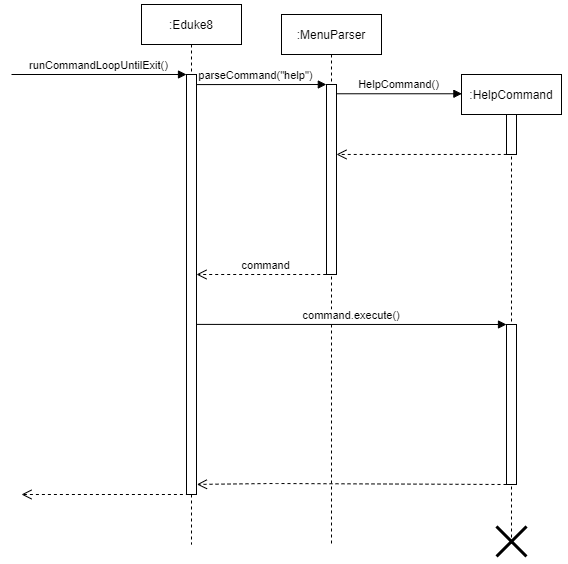

The diagram above was exported from draw.io. Its source (the exported page's mxGraphModel, read from the mxfile embedded in the PNG):
<mxGraphModel dx="1858" dy="497" grid="1" gridSize="5" guides="1" tooltips="1" connect="1" arrows="1" fold="1" page="1" pageScale="1" pageWidth="850" pageHeight="1100" math="0" shadow="0">
  <root>
    <mxCell id="0" />
    <mxCell id="1" parent="0" />
    <mxCell id="3nuBFxr9cyL0pnOWT2aG-1" value=":MenuParser" style="shape=umlLifeline;perimeter=lifelinePerimeter;container=1;collapsible=0;recursiveResize=0;rounded=0;shadow=0;strokeWidth=1;" parent="1" vertex="1">
      <mxGeometry x="120" y="80" width="100" height="530" as="geometry" />
    </mxCell>
    <mxCell id="3nuBFxr9cyL0pnOWT2aG-2" value="" style="points=[];perimeter=orthogonalPerimeter;rounded=0;shadow=0;strokeWidth=1;" parent="3nuBFxr9cyL0pnOWT2aG-1" vertex="1">
      <mxGeometry x="45" y="70" width="10" height="190" as="geometry" />
    </mxCell>
    <mxCell id="3nuBFxr9cyL0pnOWT2aG-5" value=":HelpCommand" style="shape=umlLifeline;perimeter=lifelinePerimeter;container=1;collapsible=0;recursiveResize=0;rounded=0;shadow=0;strokeWidth=1;" parent="1" vertex="1">
      <mxGeometry x="300" y="140" width="100" height="470" as="geometry" />
    </mxCell>
    <mxCell id="3nuBFxr9cyL0pnOWT2aG-6" value="" style="points=[];perimeter=orthogonalPerimeter;rounded=0;shadow=0;strokeWidth=1;" parent="3nuBFxr9cyL0pnOWT2aG-5" vertex="1">
      <mxGeometry x="45" y="40" width="10" height="40" as="geometry" />
    </mxCell>
    <mxCell id="9eL64RJ05HSwxoAksEtL-16" value="" style="shape=umlDestroy;whiteSpace=wrap;html=1;strokeWidth=3;" parent="3nuBFxr9cyL0pnOWT2aG-5" vertex="1">
      <mxGeometry x="35" y="452" width="30" height="30" as="geometry" />
    </mxCell>
    <mxCell id="3nuBFxr9cyL0pnOWT2aG-8" value="HelpCommand()" style="verticalAlign=bottom;endArrow=block;entryX=0.004;entryY=0.041;shadow=0;strokeWidth=1;entryDx=0;entryDy=0;entryPerimeter=0;" parent="1" source="3nuBFxr9cyL0pnOWT2aG-2" target="3nuBFxr9cyL0pnOWT2aG-5" edge="1">
      <mxGeometry relative="1" as="geometry">
        <mxPoint x="275" y="160" as="sourcePoint" />
      </mxGeometry>
    </mxCell>
    <mxCell id="9eL64RJ05HSwxoAksEtL-1" value="command" style="verticalAlign=bottom;endArrow=open;dashed=1;endSize=8;shadow=0;strokeWidth=1;exitX=-0.03;exitY=1;exitDx=0;exitDy=0;exitPerimeter=0;" parent="1" source="3nuBFxr9cyL0pnOWT2aG-2" edge="1">
      <mxGeometry x="-0.0811" relative="1" as="geometry">
        <mxPoint x="35" y="340" as="targetPoint" />
        <mxPoint x="164" y="340" as="sourcePoint" />
        <mxPoint as="offset" />
      </mxGeometry>
    </mxCell>
    <mxCell id="9eL64RJ05HSwxoAksEtL-2" value="" style="verticalAlign=bottom;endArrow=open;dashed=1;endSize=8;shadow=0;strokeWidth=1;exitX=0.023;exitY=0.999;exitDx=0;exitDy=0;exitPerimeter=0;" parent="1" source="3nuBFxr9cyL0pnOWT2aG-6" target="3nuBFxr9cyL0pnOWT2aG-2" edge="1">
      <mxGeometry x="-0.2312" y="-24" relative="1" as="geometry">
        <mxPoint x="200" y="300" as="targetPoint" />
        <mxPoint x="329.5" y="300" as="sourcePoint" />
        <mxPoint as="offset" />
      </mxGeometry>
    </mxCell>
    <mxCell id="9eL64RJ05HSwxoAksEtL-4" value="" style="points=[];perimeter=orthogonalPerimeter;rounded=0;shadow=0;strokeWidth=1;" parent="1" vertex="1">
      <mxGeometry x="345" y="390" width="10" height="160" as="geometry" />
    </mxCell>
    <mxCell id="9eL64RJ05HSwxoAksEtL-8" value=":Eduke8" style="shape=umlLifeline;perimeter=lifelinePerimeter;container=1;collapsible=0;recursiveResize=0;rounded=0;shadow=0;strokeWidth=1;" parent="1" vertex="1">
      <mxGeometry x="-20" y="70" width="100" height="540" as="geometry" />
    </mxCell>
    <mxCell id="9eL64RJ05HSwxoAksEtL-9" value="" style="points=[];perimeter=orthogonalPerimeter;rounded=0;shadow=0;strokeWidth=1;" parent="9eL64RJ05HSwxoAksEtL-8" vertex="1">
      <mxGeometry x="45" y="70" width="10" height="420" as="geometry" />
    </mxCell>
    <mxCell id="he9LVTD7CK0P3oQEAQRu-1" value="runCommandLoopUntilExit()" style="verticalAlign=bottom;endArrow=block;shadow=0;strokeWidth=1;" parent="1" edge="1">
      <mxGeometry relative="1" as="geometry">
        <mxPoint x="-150" y="140.0000000000001" as="sourcePoint" />
        <mxPoint x="25" y="140" as="targetPoint" />
      </mxGeometry>
    </mxCell>
    <mxCell id="he9LVTD7CK0P3oQEAQRu-2" value="parseCommand(&quot;help&quot;)" style="verticalAlign=bottom;endArrow=block;shadow=0;strokeWidth=1;exitX=1.022;exitY=0.024;exitDx=0;exitDy=0;exitPerimeter=0;entryX=-0.016;entryY=0;entryDx=0;entryDy=0;entryPerimeter=0;" parent="1" edge="1" target="3nuBFxr9cyL0pnOWT2aG-2" source="9eL64RJ05HSwxoAksEtL-9">
      <mxGeometry x="-0.0853" relative="1" as="geometry">
        <mxPoint x="36" y="150" as="sourcePoint" />
        <mxPoint x="160" y="150" as="targetPoint" />
        <mxPoint as="offset" />
      </mxGeometry>
    </mxCell>
    <mxCell id="he9LVTD7CK0P3oQEAQRu-4" value="command.execute()" style="verticalAlign=bottom;endArrow=block;shadow=0;strokeWidth=1;exitX=1.014;exitY=0.595;exitDx=0;exitDy=0;exitPerimeter=0;" parent="1" edge="1" source="9eL64RJ05HSwxoAksEtL-9">
      <mxGeometry relative="1" as="geometry">
        <mxPoint x="40" y="390" as="sourcePoint" />
        <mxPoint x="345" y="390" as="targetPoint" />
      </mxGeometry>
    </mxCell>
    <mxCell id="bbLh7JbDVKM8i-RjFfWD-2" value="" style="verticalAlign=bottom;endArrow=open;dashed=1;endSize=8;shadow=0;strokeWidth=1;entryX=1.038;entryY=0.976;entryDx=0;entryDy=0;entryPerimeter=0;" parent="1" target="9eL64RJ05HSwxoAksEtL-9" edge="1">
      <mxGeometry x="-0.2312" y="-24" relative="1" as="geometry">
        <mxPoint x="36" y="550" as="targetPoint" />
        <mxPoint x="345" y="550" as="sourcePoint" />
        <mxPoint as="offset" />
        <Array as="points">
          <mxPoint x="110" y="549" />
        </Array>
      </mxGeometry>
    </mxCell>
    <mxCell id="bbLh7JbDVKM8i-RjFfWD-6" value="" style="verticalAlign=bottom;endArrow=open;dashed=1;endSize=8;shadow=0;strokeWidth=1;exitX=0.34;exitY=1.005;exitDx=0;exitDy=0;exitPerimeter=0;" parent="1" edge="1">
      <mxGeometry x="-0.2312" y="-24" relative="1" as="geometry">
        <mxPoint x="-140" y="560" as="targetPoint" />
        <mxPoint x="33.40000000000009" y="560" as="sourcePoint" />
        <mxPoint as="offset" />
      </mxGeometry>
    </mxCell>
  </root>
</mxGraphModel>